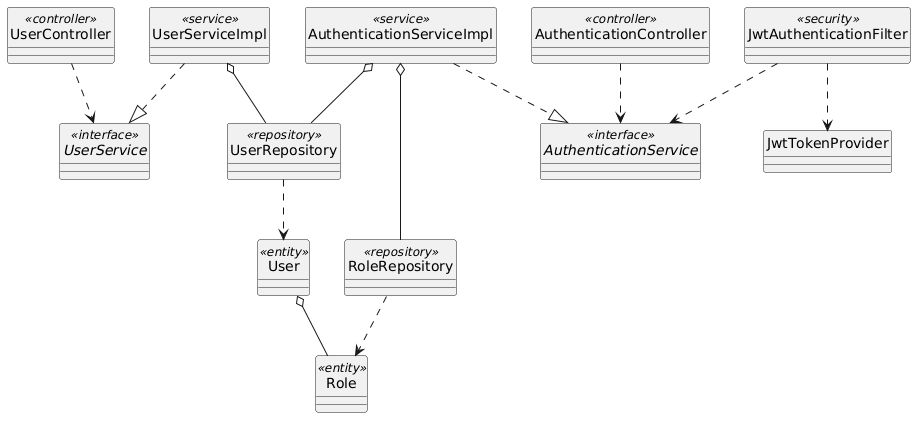

The diagram above was rendered by PlantUML. Its source (embedded in the PNG):
@startuml
skinparam shadowed false
hide circle

' 1. Declaration of Classes
class UserController <<controller>>
class AuthenticationController <<controller>>
class JwtAuthenticationFilter <<security>>
class JwtTokenProvider

interface UserService <<interface>>
interface AuthenticationService <<interface>>

class UserServiceImpl <<service>>
class AuthenticationServiceImpl <<service>>

class UserRepository <<repository>>
class RoleRepository <<repository>>

class User <<entity>>
class Role <<entity>>

' 2. Realization (..|>)
UserServiceImpl ..|> UserService
AuthenticationServiceImpl ..|> AuthenticationService

' 3. Dependency (..>)
UserController ..> UserService
AuthenticationController ..> AuthenticationService
JwtAuthenticationFilter ..> JwtTokenProvider
JwtAuthenticationFilter ..> AuthenticationService
UserRepository ..> User
RoleRepository ..> Role

' 4. Aggregation (o--)
UserServiceImpl o-- UserRepository
AuthenticationServiceImpl o-- UserRepository
AuthenticationServiceImpl o-- RoleRepository
User o-- Role
@enduml